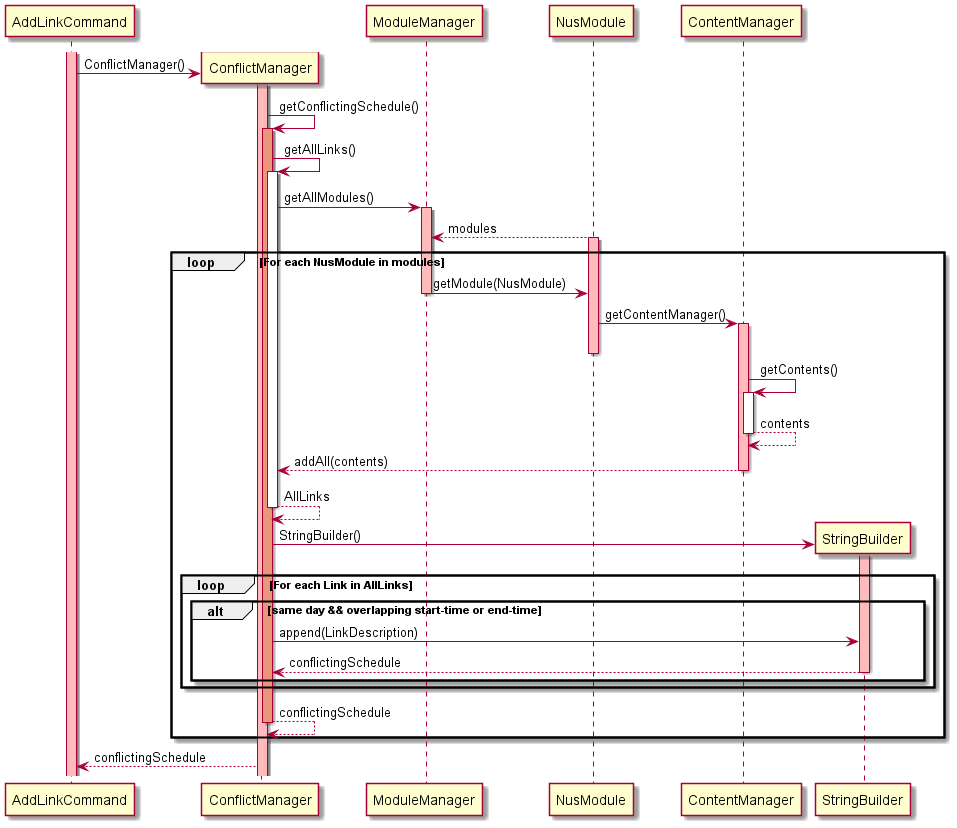

The diagram above was rendered by PlantUML. Its source (embedded in the PNG):
@startuml
Activate AddLinkCommand #FFBBBB
create ConflictManager
AddLinkCommand -> ConflictManager: ConflictManager()
Activate ConflictManager #FFBBBB

ConflictManager -> ConflictManager: getConflictingSchedule()
Activate ConflictManager #DarkSalmon

ConflictManager -> ConflictManager: getAllLinks()
Activate ConflictManager

ConflictManager -> ModuleManager: getAllModules()
Activate ModuleManager #FFBBBB
NusModule --> ModuleManager: modules
Activate NusModule #FFBBBB

loop For each NusModule in modules
    ModuleManager -> NusModule: getModule(NusModule)
    Deactivate ModuleManager
    NusModule -> ContentManager : getContentManager()
    Activate ContentManager #FFBBBB
    Deactivate NusModule
    ContentManager -> ContentManager: getContents()
    Activate ContentManager
    ContentManager --> ContentManager: contents
    Deactivate ContentManager
    ContentManager --> ConflictManager: addAll(contents)
    Deactivate ContentManager
    ConflictManager --> ConflictManager: AllLinks
    Deactivate ConflictManager

    create StringBuilder
    ConflictManager -> StringBuilder: StringBuilder()
    Activate StringBuilder #FFBBBB

    loop For each Link in AllLinks
        alt same day && overlapping start-time or end-time
        ConflictManager -> StringBuilder: append(LinkDescription)
        StringBuilder --> ConflictManager: conflictingSchedule
        Deactivate StringBuilder
    end
end

ConflictManager --> ConflictManager: conflictingSchedule
Deactivate ConflictManager
end

ConflictManager --> AddLinkCommand: conflictingSchedule
@enduml